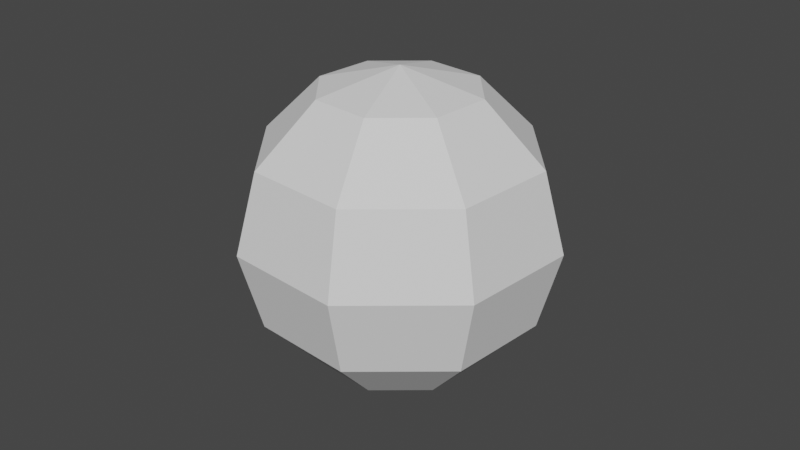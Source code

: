 # Source: grenade.blend  (saved by Blender 2.93.20; exported with 4.5.12 LTS)
import bpy
from mathutils import Matrix  # noqa: F401  (used for matrix-valued properties, if any)

bpy.ops.wm.read_factory_settings(use_empty=True)
scene = bpy.context.scene
scene.name = 'Scene'

# ---- collections
col_collection = bpy.data.collections.new('Collection'); scene.collection.children.link(col_collection)

# ---- world
world_world = bpy.data.worlds.new('World'); scene.world = world_world
world_world.use_nodes = True; world_world.node_tree.nodes.clear()
_N = world_world.node_tree.nodes; _L = world_world.node_tree.links
n0 = _N.new('ShaderNodeOutputWorld'); n0.name = 'World Output'; n0.location = (300, 300)
n1 = _N.new('ShaderNodeBackground'); n1.name = 'Background'; n1.location = (10, 300)
n1.inputs[0].default_value = (0.05088, 0.05088, 0.05088, 1.0)
_L.new(n1.outputs[0], n0.inputs[0])
n0.is_active_output = True
world_world.color = (0.05088, 0.05088, 0.05088)
world_world.use_sun_shadow = False
world_world.sun_shadow_jitter_overblur = 0.0

# ---- meshes
me_sphere = bpy.data.meshes.new('Sphere')
me_sphere.from_pydata([(0.0, 0.5, 0.866), (0.0, 0.866, 0.5), (0.0, 1.0, -4.371e-08), (0.0, 0.866, -0.5), (0.0, 0.5, -0.866), (0.3536, 0.3536, 0.866), (0.6124, 0.6124, 0.5), (0.7071, 0.7071, -4.371e-08), (0.6124, 0.6124, -0.5), (0.3536, 0.3536, -0.866), (0.0, -8.742e-08, -1.0), (0.5, -8.521e-08, 0.866), (0.866, -5.541e-08, 0.5), (1.0, -5.541e-08, -4.371e-08), (0.866, -8.521e-08, -0.5), (0.5, -1.001e-07, -0.866), (0.3536, -0.3536, 0.866), (0.6124, -0.6124, 0.5), (0.7071, -0.7071, -4.371e-08), (0.6124, -0.6124, -0.5), (0.3536, -0.3536, -0.866), (-2.759e-08, -0.5, 0.866), (3.201e-08, -0.866, 0.5), (2.213e-09, -1.0, -4.371e-08), (3.201e-08, -0.866, -0.5), (2.213e-09, -0.5, -0.866), (-1.328e-08, 0.5, 1.393), (-0.3536, -0.3536, 0.866), (-0.6124, -0.6124, 0.5), (-0.7071, -0.7071, -4.371e-08), (-0.6124, -0.6124, -0.5), (-0.3536, -0.3536, -0.866), (-0.5, -5.541e-08, 0.866), (-0.866, -5.541e-08, 0.5), (-1.0, -5.541e-08, -4.371e-08), (-0.866, -8.521e-08, -0.5), (-0.5, -8.521e-08, -0.866), (-0.3536, 0.3536, 0.866), (-0.6124, 0.6124, 0.5), (-0.7071, 0.7071, -4.371e-08), (-0.6124, 0.6124, -0.5), (-0.3536, 0.3536, -0.866), (0.05339, 0.7104, -1.136), (0.05339, 1.136, -0.7104), (0.7656, 0.8411, -0.7104), (0.4646, 0.5401, -1.136), (0.07055, 1.333, 0.04564), (0.07055, 1.178, 0.6271), (0.7827, 0.8825, 0.6271), (0.8929, 0.9927, 0.04564), (0.07055, 1.178, -0.6271), (0.07055, 1.333, -0.04564), (0.8929, 0.9927, -0.04564), (0.7827, 0.8825, -0.6271), (0.05339, 1.136, 0.7104), (0.05339, 0.7104, 1.136), (0.4646, 0.5401, 1.136), (0.7656, 0.8411, 0.7104), (0.8825, 0.7827, -0.6271), (0.9927, 0.8929, -0.04564), (1.333, 0.07055, -0.04564), (1.178, 0.07055, -0.6271), (0.8411, 0.7656, 0.7104), (0.5401, 0.4646, 1.136), (0.7104, 0.05339, 1.136), (1.136, 0.05339, 0.7104), (0.5401, 0.4646, -1.136), (0.8411, 0.7656, -0.7104), (1.136, 0.05339, -0.7104), (0.7104, 0.05339, -1.136), (0.9927, 0.8929, 0.04564), (0.8825, 0.7827, 0.6271), (1.178, 0.07055, 0.6271), (1.333, 0.07055, 0.04564), (1.178, -0.07055, -0.6271), (1.333, -0.07055, -0.04564), (0.9927, -0.8929, -0.04564), (0.8825, -0.7827, -0.6271), (1.136, -0.05339, 0.7104), (0.7104, -0.05339, 1.136), (0.5401, -0.4646, 1.136), (0.8411, -0.7656, 0.7104), (0.7104, -0.05339, -1.136), (1.136, -0.05339, -0.7104), (0.8411, -0.7656, -0.7104), (0.5401, -0.4646, -1.136), (1.333, -0.07055, 0.04564), (1.178, -0.07055, 0.6271), (0.8825, -0.7827, 0.6271), (0.9927, -0.8929, 0.04564), (0.7827, -0.8825, -0.6271), (0.8929, -0.9927, -0.04564), (0.07055, -1.333, -0.04564), (0.07055, -1.178, -0.6271), (0.7656, -0.8411, 0.7104), (0.4646, -0.5401, 1.136), (0.05339, -0.7104, 1.136), (0.05339, -1.136, 0.7104), (0.4646, -0.5401, -1.136), (0.7656, -0.8411, -0.7104), (0.05339, -1.136, -0.7104), (0.05339, -0.7104, -1.136), (0.8929, -0.9927, 0.04564), (0.7827, -0.8825, 0.6271), (0.07055, -1.178, 0.6271), (0.07055, -1.333, 0.04564), (-0.07055, -1.178, -0.6271), (-0.07055, -1.333, -0.04564), (-0.8929, -0.9927, -0.04564), (-0.7827, -0.8825, -0.6271), (-0.05339, -1.136, 0.7104), (-0.05339, -0.7104, 1.136), (-0.4646, -0.5401, 1.136), (-0.7656, -0.8411, 0.7104), (-0.05339, -0.7104, -1.136), (-0.05339, -1.136, -0.7104), (-0.7656, -0.8411, -0.7104), (-0.4646, -0.5401, -1.136), (-0.07055, -1.333, 0.04564), (-0.07055, -1.178, 0.6271), (-0.7827, -0.8825, 0.6271), (-0.8929, -0.9927, 0.04564), (-0.8825, -0.7827, -0.6271), (-0.9927, -0.8929, -0.04564), (-1.333, -0.07055, -0.04564), (-1.178, -0.07055, -0.6271), (-0.8411, -0.7656, 0.7104), (-0.5401, -0.4646, 1.136), (-0.7104, -0.05339, 1.136), (-1.136, -0.05339, 0.7104), (-0.5401, -0.4646, -1.136), (-0.8411, -0.7656, -0.7104), (-1.136, -0.05339, -0.7104), (-0.7104, -0.05339, -1.136), (-0.9927, -0.8929, 0.04564), (-0.8825, -0.7827, 0.6271), (-1.178, -0.07055, 0.6271), (-1.333, -0.07055, 0.04564), (-1.136, 0.05339, 0.7104), (-0.7104, 0.05339, 1.136), (-0.5401, 0.4646, 1.136), (-0.8411, 0.7656, 0.7104), (-0.7104, 0.05339, -1.136), (-1.136, 0.05339, -0.7104), (-0.8411, 0.7656, -0.7104), (-0.5401, 0.4646, -1.136), (-1.333, 0.07055, 0.04564), (-1.178, 0.07055, 0.6271), (-0.8825, 0.7827, 0.6271), (-0.9927, 0.8929, 0.04564), (-1.178, 0.07055, -0.6271), (-1.333, 0.07055, -0.04564), (-0.9927, 0.8929, -0.04564), (-0.8825, 0.7827, -0.6271), (-0.4646, 0.5401, -1.136), (-0.7656, 0.8411, -0.7104), (-0.05339, 1.136, -0.7104), (-0.05339, 0.7104, -1.136), (-0.8929, 0.9927, 0.04564), (-0.7827, 0.8825, 0.6271), (-0.07055, 1.178, 0.6271), (-0.07055, 1.333, 0.04564), (-0.7827, 0.8825, -0.6271), (-0.8929, 0.9927, -0.04564), (-0.07055, 1.333, -0.04564), (-0.07055, 1.178, -0.6271), (-0.7656, 0.8411, 0.7104), (-0.4646, 0.5401, 1.136), (-0.05339, 0.7104, 1.136), (-0.05339, 1.136, 0.7104), (0.3536, 0.3536, 1.92), (-2.656e-08, 0.5, 1.92), (0.5, -1.285e-07, 1.92), (0.3536, -0.3536, 1.92), (-5.415e-08, -0.5, 1.92), (-8.344e-08, -1.851e-07, 1.894), (-0.3536, -0.3536, 1.92), (-0.5, -9.872e-08, 1.92), (-0.3536, 0.3536, 1.92), (-0.3536, 0.3536, 1.393), (-0.5, -7.706e-08, 1.393), (-0.3536, -0.3536, 1.393), (-4.087e-08, -0.5, 1.393), (0.3536, 0.3536, 1.393), (0.3536, -0.3536, 1.393), (0.5, -1.069e-07, 1.393), (-1.183, -0.6973, 1.393), (-0.6625, -0.4772, 1.92), (-0.809, -0.1237, 1.92), (-1.33, -0.3438, 1.393), (-1.857, -0.6246, 0.2954), (-1.711, -0.9781, 0.2954), (-0.915, -0.1719, 1.393), (-0.7685, -0.5254, 1.393), (-1.442, -0.4527, 0.2954), (-1.296, -0.8063, 0.2954), (-1.159, -0.6093, -0.9144), (-1.258, -0.2558, -0.8061), (-1.439, -0.7812, -0.6076), (-1.537, -0.4276, -0.4993)], [], [(183, 26, 171, 170), (10, 4, 9), (181, 182, 174, 176), (10, 9, 15), (10, 15, 20), (179, 180, 177, 178), (10, 20, 25), (26, 179, 178, 171), (10, 25, 31), (195, 191, 198, 196), (182, 184, 173, 174), (10, 31, 36), (185, 183, 170, 172), (10, 36, 41), (184, 185, 172, 173), (10, 41, 4), (42, 43, 44, 45), (3, 43, 42, 4), (8, 44, 43, 3), (9, 45, 44, 8), (4, 42, 45, 9), (46, 47, 48, 49), (1, 47, 46, 2), (6, 48, 47, 1), (7, 49, 48, 6), (2, 46, 49, 7), (50, 51, 52, 53), (2, 51, 50, 3), (7, 52, 51, 2), (8, 53, 52, 7), (3, 50, 53, 8), (54, 55, 56, 57), (0, 55, 54, 1), (5, 56, 55, 0), (6, 57, 56, 5), (1, 54, 57, 6), (58, 59, 60, 61), (7, 59, 58, 8), (13, 60, 59, 7), (14, 61, 60, 13), (8, 58, 61, 14), (62, 63, 64, 65), (5, 63, 62, 6), (11, 64, 63, 5), (12, 65, 64, 11), (6, 62, 65, 12), (66, 67, 68, 69), (8, 67, 66, 9), (14, 68, 67, 8), (15, 69, 68, 14), (9, 66, 69, 15), (70, 71, 72, 73), (6, 71, 70, 7), (12, 72, 71, 6), (13, 73, 72, 12), (7, 70, 73, 13), (74, 75, 76, 77), (13, 75, 74, 14), (18, 76, 75, 13), (19, 77, 76, 18), (14, 74, 77, 19), (78, 79, 80, 81), (11, 79, 78, 12), (16, 80, 79, 11), (17, 81, 80, 16), (12, 78, 81, 17), (82, 83, 84, 85), (14, 83, 82, 15), (19, 84, 83, 14), (20, 85, 84, 19), (15, 82, 85, 20), (86, 87, 88, 89), (12, 87, 86, 13), (17, 88, 87, 12), (18, 89, 88, 17), (13, 86, 89, 18), (90, 91, 92, 93), (18, 91, 90, 19), (23, 92, 91, 18), (24, 93, 92, 23), (19, 90, 93, 24), (94, 95, 96, 97), (16, 95, 94, 17), (21, 96, 95, 16), (22, 97, 96, 21), (17, 94, 97, 22), (98, 99, 100, 101), (19, 99, 98, 20), (24, 100, 99, 19), (25, 101, 100, 24), (20, 98, 101, 25), (102, 103, 104, 105), (17, 103, 102, 18), (22, 104, 103, 17), (23, 105, 104, 22), (18, 102, 105, 23), (106, 107, 108, 109), (23, 107, 106, 24), (29, 108, 107, 23), (30, 109, 108, 29), (24, 106, 109, 30), (110, 111, 112, 113), (21, 111, 110, 22), (27, 112, 111, 21), (28, 113, 112, 27), (22, 110, 113, 28), (114, 115, 116, 117), (24, 115, 114, 25), (30, 116, 115, 24), (31, 117, 116, 30), (25, 114, 117, 31), (118, 119, 120, 121), (22, 119, 118, 23), (28, 120, 119, 22), (29, 121, 120, 28), (23, 118, 121, 29), (122, 123, 124, 125), (29, 123, 122, 30), (34, 124, 123, 29), (35, 125, 124, 34), (30, 122, 125, 35), (126, 127, 128, 129), (27, 127, 126, 28), (32, 128, 127, 27), (33, 129, 128, 32), (28, 126, 129, 33), (130, 131, 132, 133), (30, 131, 130, 31), (35, 132, 131, 30), (36, 133, 132, 35), (31, 130, 133, 36), (134, 135, 136, 137), (28, 135, 134, 29), (33, 136, 135, 28), (34, 137, 136, 33), (29, 134, 137, 34), (138, 139, 140, 141), (32, 139, 138, 33), (37, 140, 139, 32), (38, 141, 140, 37), (33, 138, 141, 38), (142, 143, 144, 145), (35, 143, 142, 36), (40, 144, 143, 35), (41, 145, 144, 40), (36, 142, 145, 41), (146, 147, 148, 149), (33, 147, 146, 34), (38, 148, 147, 33), (39, 149, 148, 38), (34, 146, 149, 39), (150, 151, 152, 153), (34, 151, 150, 35), (39, 152, 151, 34), (40, 153, 152, 39), (35, 150, 153, 40), (154, 155, 156, 157), (40, 155, 154, 41), (3, 156, 155, 40), (4, 157, 156, 3), (41, 154, 157, 4), (158, 159, 160, 161), (38, 159, 158, 39), (1, 160, 159, 38), (2, 161, 160, 1), (39, 158, 161, 2), (162, 163, 164, 165), (39, 163, 162, 40), (2, 164, 163, 39), (3, 165, 164, 2), (40, 162, 165, 3), (166, 167, 168, 169), (37, 167, 166, 38), (0, 168, 167, 37), (1, 169, 168, 0), (38, 166, 169, 1), (171, 175, 170), (170, 175, 172), (172, 175, 173), (173, 175, 174), (174, 175, 176), (176, 175, 177), (177, 175, 178), (178, 175, 171), (16, 11, 185, 184), (11, 5, 183, 185), (21, 16, 184, 182), (32, 27, 181, 180), (0, 37, 179, 26), (37, 32, 180, 179), (27, 21, 182, 181), (5, 0, 26, 183), (189, 186, 187, 188), (188, 192, 189), (193, 186, 191, 195), (193, 187, 186), (181, 176, 187, 193), (180, 181, 193, 192), (177, 180, 192, 188), (176, 177, 188, 187), (186, 189, 190, 191), (189, 192, 194, 190), (192, 193, 195, 194), (197, 196, 198, 199), (191, 190, 199, 198), (194, 195, 196, 197), (190, 194, 197, 199)])
_uv = me_sphere.uv_layers.new(name='UVMap')
_uv.uv.foreach_set('vector', [0.1197, 0.5274, 0.1473, 0.5281, 0.1379, 0.5581, 0.124, 0.5546, 0.3918, 0.1313, 0.3131, 0.02616, 0.4105, 0.001315, 0.05706, 0.6121, 0.0661, 0.5793, 0.09801, 0.5853, 0.1096, 0.6196, 0.3918, 0.1313, 0.4105, 0.001315, 0.4969, 0.05261, 0.3918, 0.1313, 0.4969, 0.05261, 0.5218, 0.15, 0.1779, 0.5412, 0.2133, 0.5703, 0.1569, 0.6084, 0.1508, 0.5718, 0.3918, 0.1313, 0.5218, 0.15, 0.4705, 0.2364, 0.1473, 0.5281, 0.1779, 0.5412, 0.1508, 0.5718, 0.1379, 0.5581, 0.3918, 0.1313, 0.4705, 0.2364, 0.3731, 0.2613, 0.1097, 0.8395, 0.1543, 0.8364, 0.1666, 0.9295, 0.1472, 0.9781, 0.0661, 0.5793, 0.07828, 0.5545, 0.102, 0.5683, 0.09801, 0.5853, 0.3918, 0.1313, 0.3731, 0.2613, 0.2867, 0.21, 0.09623, 0.5369, 0.1197, 0.5274, 0.124, 0.5546, 0.1114, 0.5583, 0.3918, 0.1313, 0.2867, 0.21, 0.2618, 0.1126, 0.07828, 0.5545, 0.09623, 0.5369, 0.1114, 0.5583, 0.102, 0.5683, 0.3918, 0.1313, 0.2618, 0.1126, 0.3131, 0.02616, 0.5861, 0.7554, 0.6104, 0.7518, 0.6156, 0.7806, 0.5877, 0.7775, 0.6521, 0.711, 0.6104, 0.7518, 0.5861, 0.7554, 0.539, 0.6977, 0.6441, 0.833, 0.6156, 0.7806, 0.6104, 0.7518, 0.6521, 0.711, 0.528, 0.8064, 0.5877, 0.7775, 0.6156, 0.7806, 0.6441, 0.833, 0.539, 0.6977, 0.5861, 0.7554, 0.5877, 0.7775, 0.528, 0.8064, 0.777, 0.7778, 0.8091, 0.7768, 0.818, 0.8148, 0.7862, 0.8191, 0.8436, 0.7437, 0.8091, 0.7768, 0.777, 0.7778, 0.747, 0.7298, 0.8546, 0.8634, 0.818, 0.8148, 0.8091, 0.7768, 0.8436, 0.7437, 0.7499, 0.8554, 0.7862, 0.8191, 0.818, 0.8148, 0.8546, 0.8634, 0.747, 0.7298, 0.777, 0.7778, 0.7862, 0.8191, 0.7499, 0.8554, 0.6823, 0.7608, 0.7131, 0.7597, 0.7206, 0.8012, 0.6868, 0.8, 0.747, 0.7298, 0.7131, 0.7597, 0.6823, 0.7608, 0.6521, 0.711, 0.7499, 0.8554, 0.7206, 0.8012, 0.7131, 0.7597, 0.747, 0.7298, 0.6441, 0.833, 0.6868, 0.8, 0.7206, 0.8012, 0.7499, 0.8554, 0.6521, 0.711, 0.6823, 0.7608, 0.6868, 0.8, 0.6441, 0.833, 0.8796, 0.7851, 0.907, 0.782, 0.9132, 0.8034, 0.8899, 0.8121, 0.9596, 0.7408, 0.907, 0.782, 0.8796, 0.7851, 0.8436, 0.7437, 0.9718, 0.85, 0.9132, 0.8034, 0.907, 0.782, 0.9596, 0.7408, 0.8546, 0.8634, 0.8899, 0.8121, 0.9132, 0.8034, 0.9718, 0.85, 0.8436, 0.7437, 0.8796, 0.7851, 0.8899, 0.8121, 0.8546, 0.8634, 0.6836, 0.8909, 0.7149, 0.8892, 0.7243, 0.9341, 0.6862, 0.9326, 0.7499, 0.8554, 0.7149, 0.8892, 0.6836, 0.8909, 0.6441, 0.833, 0.7587, 0.9999, 0.7243, 0.9341, 0.7149, 0.8892, 0.7499, 0.8554, 0.6242, 0.9781, 0.6862, 0.9326, 0.7243, 0.9341, 0.7587, 0.9999, 0.6441, 0.833, 0.6836, 0.8909, 0.6862, 0.9326, 0.6242, 0.9781, 0.904, 0.9032, 0.9282, 0.8972, 0.9368, 0.9158, 0.916, 0.9279, 0.9718, 0.85, 0.9282, 0.8972, 0.904, 0.9032, 0.8546, 0.8634, 0.9966, 0.9474, 0.9368, 0.9158, 0.9282, 0.8972, 0.9718, 0.85, 0.8818, 0.9892, 0.916, 0.9279, 0.9368, 0.9158, 0.9966, 0.9474, 0.8546, 0.8634, 0.904, 0.9032, 0.916, 0.9279, 0.8818, 0.9892, 0.5716, 0.8722, 0.5974, 0.8712, 0.6003, 0.904, 0.5707, 0.8956, 0.6441, 0.833, 0.5974, 0.8712, 0.5716, 0.8722, 0.528, 0.8064, 0.6242, 0.9781, 0.6003, 0.904, 0.5974, 0.8712, 0.6441, 0.833, 0.497, 0.9224, 0.5707, 0.8956, 0.6003, 0.904, 0.6242, 0.9781, 0.528, 0.8064, 0.5716, 0.8722, 0.5707, 0.8956, 0.497, 0.9224, 0.7933, 0.9057, 0.8239, 0.9015, 0.8373, 0.9392, 0.8039, 0.9468, 0.8546, 0.8634, 0.8239, 0.9015, 0.7933, 0.9057, 0.7499, 0.8554, 0.8818, 0.9892, 0.8373, 0.9392, 0.8239, 0.9015, 0.8546, 0.8634, 0.7587, 0.9999, 0.8039, 0.9468, 0.8373, 0.9392, 0.8818, 0.9892, 0.7499, 0.8554, 0.7933, 0.9057, 0.8039, 0.9468, 0.7587, 0.9999, 0.6563, 0.06084, 0.6897, 0.05318, 0.7003, 0.0943, 0.6697, 0.09849, 0.735, 8.572e-05, 0.6897, 0.05318, 0.6563, 0.06084, 0.6118, 0.01076, 0.7437, 0.1446, 0.7003, 0.0943, 0.6897, 0.05318, 0.735, 8.572e-05, 0.639, 0.1366, 0.6697, 0.09849, 0.7003, 0.0943, 0.7437, 0.1446, 0.6118, 0.01076, 0.6563, 0.06084, 0.6697, 0.09849, 0.639, 0.1366, 0.8933, 0.096, 0.9229, 0.1044, 0.9221, 0.1279, 0.8963, 0.1288, 0.9966, 0.07766, 0.9229, 0.1044, 0.8933, 0.096, 0.8694, 0.02195, 0.9656, 0.1936, 0.9221, 0.1279, 0.9229, 0.1044, 0.9966, 0.07766, 0.8495, 0.167, 0.8963, 0.1288, 0.9221, 0.1279, 0.9656, 0.1936, 0.8694, 0.02195, 0.8933, 0.096, 0.8963, 0.1288, 0.8495, 0.167, 0.5568, 0.08417, 0.5776, 0.07216, 0.5896, 0.09678, 0.5654, 0.1028, 0.6118, 0.01076, 0.5776, 0.07216, 0.5568, 0.08417, 0.4969, 0.05261, 0.639, 0.1366, 0.5896, 0.09678, 0.5776, 0.07216, 0.6118, 0.01076, 0.5218, 0.15, 0.5654, 0.1028, 0.5896, 0.09678, 0.639, 0.1366, 0.4969, 0.05261, 0.5568, 0.08417, 0.5654, 0.1028, 0.5218, 0.15, 0.7693, 0.06587, 0.8074, 0.06743, 0.8101, 0.1091, 0.7788, 0.1108, 0.8694, 0.02195, 0.8074, 0.06743, 0.7693, 0.06587, 0.735, 8.572e-05, 0.8495, 0.167, 0.8101, 0.1091, 0.8074, 0.06743, 0.8694, 0.02195, 0.7437, 0.1446, 0.7788, 0.1108, 0.8101, 0.1091, 0.8495, 0.167, 0.735, 8.572e-05, 0.7693, 0.06587, 0.7788, 0.1108, 0.7437, 0.1446, 0.6756, 0.1853, 0.7074, 0.1809, 0.7166, 0.2222, 0.6845, 0.2232, 0.7437, 0.1446, 0.7074, 0.1809, 0.6756, 0.1853, 0.639, 0.1366, 0.7466, 0.2703, 0.7166, 0.2222, 0.7074, 0.1809, 0.7437, 0.1446, 0.65, 0.2563, 0.6845, 0.2232, 0.7166, 0.2222, 0.7466, 0.2703, 0.639, 0.1366, 0.6756, 0.1853, 0.6845, 0.2232, 0.65, 0.2563, 0.8781, 0.2195, 0.9059, 0.2225, 0.9075, 0.2447, 0.8833, 0.2483, 0.9656, 0.1936, 0.9059, 0.2225, 0.8781, 0.2195, 0.8495, 0.167, 0.9547, 0.3024, 0.9075, 0.2447, 0.9059, 0.2225, 0.9656, 0.1936, 0.8416, 0.2891, 0.8833, 0.2483, 0.9075, 0.2447, 0.9547, 0.3024, 0.8495, 0.167, 0.8781, 0.2195, 0.8833, 0.2483, 0.8416, 0.2891, 0.5804, 0.1966, 0.6036, 0.188, 0.614, 0.215, 0.5866, 0.218, 0.639, 0.1366, 0.6036, 0.188, 0.5804, 0.1966, 0.5218, 0.15, 0.65, 0.2563, 0.614, 0.215, 0.6036, 0.188, 0.639, 0.1366, 0.534, 0.2592, 0.5866, 0.218, 0.614, 0.215, 0.65, 0.2563, 0.5218, 0.15, 0.5804, 0.1966, 0.5866, 0.218, 0.534, 0.2592, 0.773, 0.1988, 0.8068, 0.2, 0.8114, 0.2392, 0.7805, 0.2404, 0.8495, 0.167, 0.8068, 0.2, 0.773, 0.1988, 0.7437, 0.1446, 0.8416, 0.2891, 0.8114, 0.2392, 0.8068, 0.2, 0.8495, 0.167, 0.7466, 0.2703, 0.7805, 0.2404, 0.8114, 0.2392, 0.8416, 0.2891, 0.7437, 0.1446, 0.773, 0.1988, 0.7805, 0.2404, 0.7466, 0.2703, 0.6825, 0.3044, 0.7124, 0.3018, 0.7198, 0.3408, 0.6892, 0.3408, 0.7466, 0.2703, 0.7124, 0.3018, 0.6825, 0.3044, 0.65, 0.2563, 0.7467, 0.3866, 0.7198, 0.3408, 0.7124, 0.3018, 0.7466, 0.2703, 0.6542, 0.3716, 0.6892, 0.3408, 0.7198, 0.3408, 0.7467, 0.3866, 0.65, 0.2563, 0.6825, 0.3044, 0.6892, 0.3408, 0.6542, 0.3716, 0.8709, 0.3341, 0.8977, 0.335, 0.9006, 0.3564, 0.8774, 0.3612, 0.9547, 0.3024, 0.8977, 0.335, 0.8709, 0.3341, 0.8416, 0.2891, 0.9511, 0.411, 0.9006, 0.3564, 0.8977, 0.335, 0.9547, 0.3024, 0.8387, 0.4035, 0.8774, 0.3612, 0.9006, 0.3564, 0.9511, 0.411, 0.8416, 0.2891, 0.8709, 0.3341, 0.8774, 0.3612, 0.8387, 0.4035, 0.59, 0.3103, 0.6132, 0.3034, 0.6217, 0.3301, 0.5948, 0.3317, 0.65, 0.2563, 0.6132, 0.3034, 0.59, 0.3103, 0.534, 0.2592, 0.6542, 0.3716, 0.6217, 0.3301, 0.6132, 0.3034, 0.65, 0.2563, 0.54, 0.3697, 0.5948, 0.3317, 0.6217, 0.3301, 0.6542, 0.3716, 0.534, 0.2592, 0.59, 0.3103, 0.5948, 0.3317, 0.54, 0.3697, 0.7731, 0.3186, 0.804, 0.3195, 0.8091, 0.356, 0.7798, 0.3574, 0.8416, 0.2891, 0.804, 0.3195, 0.7731, 0.3186, 0.7466, 0.2703, 0.8387, 0.4035, 0.8091, 0.356, 0.804, 0.3195, 0.8416, 0.2891, 0.7467, 0.3866, 0.7798, 0.3574, 0.8091, 0.356, 0.8387, 0.4035, 0.7466, 0.2703, 0.7731, 0.3186, 0.7798, 0.3574, 0.7467, 0.3866, 0.6848, 0.4185, 0.7138, 0.4165, 0.7207, 0.4545, 0.6907, 0.4542, 0.7467, 0.3866, 0.7138, 0.4165, 0.6848, 0.4185, 0.6542, 0.3716, 0.7468, 0.5, 0.7207, 0.4545, 0.7138, 0.4165, 0.7467, 0.3866, 0.6555, 0.4842, 0.6907, 0.4542, 0.7207, 0.4545, 0.7468, 0.5, 0.6542, 0.3716, 0.6848, 0.4185, 0.6907, 0.4542, 0.6555, 0.4842, 0.8686, 0.4459, 0.8951, 0.4457, 0.8987, 0.4669, 0.8757, 0.4724, 0.9511, 0.411, 0.8951, 0.4457, 0.8686, 0.4459, 0.8387, 0.4035, 0.9511, 0.5202, 0.8987, 0.4669, 0.8951, 0.4457, 0.9511, 0.411, 0.8382, 0.5159, 0.8757, 0.4724, 0.8987, 0.4669, 0.9511, 0.5202, 0.8387, 0.4035, 0.8686, 0.4459, 0.8757, 0.4724, 0.8382, 0.5159, 0.594, 0.4224, 0.6171, 0.4163, 0.6247, 0.4428, 0.5981, 0.4436, 0.6542, 0.3716, 0.6171, 0.4163, 0.594, 0.4224, 0.54, 0.3697, 0.6555, 0.4842, 0.6247, 0.4428, 0.6171, 0.4163, 0.6542, 0.3716, 0.5425, 0.4799, 0.5981, 0.4436, 0.6247, 0.4428, 0.6555, 0.4842, 0.54, 0.3697, 0.594, 0.4224, 0.5981, 0.4436, 0.5425, 0.4799, 0.7727, 0.4329, 0.8028, 0.4334, 0.8083, 0.4691, 0.7795, 0.4708, 0.8387, 0.4035, 0.8028, 0.4334, 0.7727, 0.4329, 0.7467, 0.3866, 0.8382, 0.5159, 0.8083, 0.4691, 0.8028, 0.4334, 0.8387, 0.4035, 0.7468, 0.5, 0.7795, 0.4708, 0.8083, 0.4691, 0.8382, 0.5159, 0.7467, 0.3866, 0.7727, 0.4329, 0.7795, 0.4708, 0.7468, 0.5, 0.8689, 0.5573, 0.8955, 0.5564, 0.8996, 0.5777, 0.8766, 0.5837, 0.9511, 0.5202, 0.8955, 0.5564, 0.8689, 0.5573, 0.8382, 0.5159, 0.9536, 0.6303, 0.8996, 0.5777, 0.8955, 0.5564, 0.9511, 0.5202, 0.8394, 0.6285, 0.8766, 0.5837, 0.8996, 0.5777, 0.9536, 0.6303, 0.8382, 0.5159, 0.8689, 0.5573, 0.8766, 0.5837, 0.8394, 0.6285, 0.5949, 0.5332, 0.6179, 0.5277, 0.625, 0.5542, 0.5985, 0.5544, 0.6555, 0.4842, 0.6179, 0.5277, 0.5949, 0.5332, 0.5425, 0.4799, 0.655, 0.5966, 0.625, 0.5542, 0.6179, 0.5277, 0.6555, 0.4842, 0.5426, 0.5891, 0.5985, 0.5544, 0.625, 0.5542, 0.655, 0.5966, 0.5425, 0.4799, 0.5949, 0.5332, 0.5985, 0.5544, 0.5426, 0.5891, 0.7729, 0.5456, 0.8029, 0.5459, 0.8088, 0.5816, 0.7799, 0.5836, 0.8382, 0.5159, 0.8029, 0.5459, 0.7729, 0.5456, 0.7468, 0.5, 0.8394, 0.6285, 0.8088, 0.5816, 0.8029, 0.5459, 0.8382, 0.5159, 0.7469, 0.6134, 0.7799, 0.5836, 0.8088, 0.5816, 0.8394, 0.6285, 0.7468, 0.5, 0.7729, 0.5456, 0.7799, 0.5836, 0.7469, 0.6134, 0.6853, 0.531, 0.7142, 0.5293, 0.721, 0.5672, 0.6909, 0.5667, 0.7468, 0.5, 0.7142, 0.5293, 0.6853, 0.531, 0.6555, 0.4842, 0.7469, 0.6134, 0.721, 0.5672, 0.7142, 0.5293, 0.7468, 0.5, 0.655, 0.5966, 0.6909, 0.5667, 0.721, 0.5672, 0.7469, 0.6134, 0.6555, 0.4842, 0.6853, 0.531, 0.6909, 0.5667, 0.655, 0.5966, 0.593, 0.6437, 0.6163, 0.6389, 0.6227, 0.6659, 0.5959, 0.6651, 0.655, 0.5966, 0.6163, 0.6389, 0.593, 0.6437, 0.5426, 0.5891, 0.6521, 0.711, 0.6227, 0.6659, 0.6163, 0.6389, 0.655, 0.5966, 0.539, 0.6977, 0.5959, 0.6651, 0.6227, 0.6659, 0.6521, 0.711, 0.5426, 0.5891, 0.593, 0.6437, 0.5959, 0.6651, 0.539, 0.6977, 0.7738, 0.6593, 0.8044, 0.6592, 0.8111, 0.6957, 0.7812, 0.6982, 0.8394, 0.6285, 0.8044, 0.6592, 0.7738, 0.6593, 0.7469, 0.6134, 0.8436, 0.7437, 0.8111, 0.6957, 0.8044, 0.6592, 0.8394, 0.6285, 0.747, 0.7298, 0.7812, 0.6982, 0.8111, 0.6957, 0.8436, 0.7437, 0.7469, 0.6134, 0.7738, 0.6593, 0.7812, 0.6982, 0.747, 0.7298, 0.6846, 0.6441, 0.7138, 0.6426, 0.7206, 0.6815, 0.6897, 0.6806, 0.7469, 0.6134, 0.7138, 0.6426, 0.6846, 0.6441, 0.655, 0.5966, 0.747, 0.7298, 0.7206, 0.6815, 0.7138, 0.6426, 0.7469, 0.6134, 0.6521, 0.711, 0.6897, 0.6806, 0.7206, 0.6815, 0.747, 0.7298, 0.655, 0.5966, 0.6846, 0.6441, 0.6897, 0.6806, 0.6521, 0.711, 0.8719, 0.6699, 0.8989, 0.6684, 0.9036, 0.6897, 0.8804, 0.6967, 0.9536, 0.6303, 0.8989, 0.6684, 0.8719, 0.6699, 0.8394, 0.6285, 0.9596, 0.7408, 0.9036, 0.6897, 0.8989, 0.6684, 0.9536, 0.6303, 0.8436, 0.7437, 0.8804, 0.6967, 0.9036, 0.6897, 0.9596, 0.7408, 0.8394, 0.6285, 0.8719, 0.6699, 0.8804, 0.6967, 0.8436, 0.7437, 0.1379, 0.5581, 0.1235, 0.5771, 0.124, 0.5546, 0.124, 0.5546, 0.1235, 0.5771, 0.1114, 0.5583, 0.1114, 0.5583, 0.1235, 0.5771, 0.102, 0.5683, 0.102, 0.5683, 0.1235, 0.5771, 0.09801, 0.5853, 0.09801, 0.5853, 0.1235, 0.5771, 0.1096, 0.6196, 0.1096, 0.6196, 0.1235, 0.5771, 0.1569, 0.6084, 0.1569, 0.6084, 0.1235, 0.5771, 0.1508, 0.5718, 0.1508, 0.5718, 0.1235, 0.5771, 0.1379, 0.5581, 0.04364, 0.5274, 0.07062, 0.4993, 0.09623, 0.5369, 0.07828, 0.5545, 0.07062, 0.4993, 0.1078, 0.4801, 0.1197, 0.5274, 0.09623, 0.5369, 0.02547, 0.5594, 0.04364, 0.5274, 0.07828, 0.5545, 0.0661, 0.5793, 0.4609, 0.9545, 0.42, 0.9563, 0.4175, 0.8999, 0.4584, 0.8981, 0.1529, 0.4746, 0.2009, 0.4847, 0.1779, 0.5412, 0.1473, 0.5281, 0.2009, 0.4847, 0.248, 0.5072, 0.2133, 0.5703, 0.1779, 0.5412, 0.01131, 0.5926, 0.02547, 0.5594, 0.0661, 0.5793, 0.05706, 0.6121, 0.1078, 0.4801, 0.1529, 0.4746, 0.1473, 0.5281, 0.1197, 0.5274, 0.1729, 0.7189, 0.134, 0.7267, 0.1233, 0.6523, 0.1588, 0.646, 0.1588, 0.646, 0.205, 0.6805, 0.1729, 0.7189, 0.09204, 0.7005, 0.134, 0.7267, 0.1543, 0.8364, 0.1097, 0.8395, 0.09204, 0.7005, 0.1233, 0.6523, 0.134, 0.7267, 0.056, 0.6556, 0.1096, 0.6196, 0.1233, 0.6523, 0.09204, 0.7005, 0.4584, 0.8981, 0.4175, 0.8999, 0.4153, 0.8519, 0.4563, 0.8501, 0.1569, 0.6084, 0.2242, 0.6226, 0.205, 0.6805, 0.1588, 0.646, 0.1096, 0.6196, 0.1569, 0.6084, 0.1588, 0.646, 0.1233, 0.6523, 0.134, 0.7267, 0.1729, 0.7189, 0.1861, 0.8289, 0.1543, 0.8364, 0.1729, 0.7189, 0.205, 0.6805, 0.2298, 0.8182, 0.1861, 0.8289, 0.4563, 0.8501, 0.4153, 0.8519, 0.4032, 0.7186, 0.4441, 0.7168, 0.4507, 0.5955, 0.4106, 0.5867, 0.4209, 0.5397, 0.4609, 0.5485, 0.1543, 0.8364, 0.1861, 0.8289, 0.2119, 0.9137, 0.1666, 0.9295, 0.4441, 0.7168, 0.4032, 0.7186, 0.4106, 0.5867, 0.4507, 0.5955, 0.1861, 0.8289, 0.2298, 0.8182, 0.248, 0.9545, 0.2119, 0.9137])
me_sphere.use_remesh_fix_poles = True
me_sphere.use_remesh_preserve_attributes = False
me_sphere.update()
me_sphere_001 = bpy.data.meshes.new('Sphere.001')
me_sphere_001.from_pydata([(0.0, 0.5, 0.866), (0.0, 0.866, 0.5), (0.0, 1.0, -4.371e-08), (0.0, 0.866, -0.5), (0.0, 0.5, -0.866), (0.3536, 0.3536, 0.866), (0.6124, 0.6124, 0.5), (0.7071, 0.7071, -4.371e-08), (0.6124, 0.6124, -0.5), (0.3536, 0.3536, -0.866), (0.0, -8.742e-08, -1.0), (0.5, -8.521e-08, 0.866), (0.866, -5.541e-08, 0.5), (1.0, -5.541e-08, -4.371e-08), (0.866, -8.521e-08, -0.5), (0.5, -1.001e-07, -0.866), (0.3536, -0.3536, 0.866), (0.6124, -0.6124, 0.5), (0.7071, -0.7071, -4.371e-08), (0.6124, -0.6124, -0.5), (0.3536, -0.3536, -0.866), (-2.759e-08, -0.5, 0.866), (3.201e-08, -0.866, 0.5), (2.213e-09, -1.0, -4.371e-08), (3.201e-08, -0.866, -0.5), (2.213e-09, -0.5, -0.866), (-6.182e-08, -1.492e-07, 1.0), (-0.3536, -0.3536, 0.866), (-0.6124, -0.6124, 0.5), (-0.7071, -0.7071, -4.371e-08), (-0.6124, -0.6124, -0.5), (-0.3536, -0.3536, -0.866), (-0.5, -5.541e-08, 0.866), (-0.866, -5.541e-08, 0.5), (-1.0, -5.541e-08, -4.371e-08), (-0.866, -8.521e-08, -0.5), (-0.5, -8.521e-08, -0.866), (-0.3536, 0.3536, 0.866), (-0.6124, 0.6124, 0.5), (-0.7071, 0.7071, -4.371e-08), (-0.6124, 0.6124, -0.5), (-0.3536, 0.3536, -0.866)], [], [(2, 1, 6, 7), (0, 26, 5), (10, 4, 9), (3, 2, 7, 8), (1, 0, 5, 6), (4, 3, 8, 9), (10, 9, 15), (8, 7, 13, 14), (6, 5, 11, 12), (9, 8, 14, 15), (7, 6, 12, 13), (5, 26, 11), (10, 15, 20), (14, 13, 18, 19), (12, 11, 16, 17), (15, 14, 19, 20), (13, 12, 17, 18), (11, 26, 16), (19, 18, 23, 24), (17, 16, 21, 22), (20, 19, 24, 25), (18, 17, 22, 23), (16, 26, 21), (10, 20, 25), (22, 21, 27, 28), (25, 24, 30, 31), (23, 22, 28, 29), (21, 26, 27), (10, 25, 31), (24, 23, 29, 30), (31, 30, 35, 36), (29, 28, 33, 34), (27, 26, 32), (10, 31, 36), (30, 29, 34, 35), (28, 27, 32, 33), (36, 35, 40, 41), (34, 33, 38, 39), (32, 26, 37), (10, 36, 41), (35, 34, 39, 40), (33, 32, 37, 38), (41, 40, 3, 4), (39, 38, 1, 2), (37, 26, 0), (10, 41, 4), (40, 39, 2, 3), (38, 37, 0, 1)])
_uv = me_sphere_001.uv_layers.new(name='UVMap')
_uv.uv.foreach_set('vector', [0.75, 0.5, 0.75, 0.6667, 0.625, 0.6667, 0.625, 0.5, 0.75, 0.8333, 0.6875, 1.0, 0.625, 0.8333, 0.6875, 0.0, 0.75, 0.1667, 0.625, 0.1667, 0.75, 0.3333, 0.75, 0.5, 0.625, 0.5, 0.625, 0.3333, 0.75, 0.6667, 0.75, 0.8333, 0.625, 0.8333, 0.625, 0.6667, 0.75, 0.1667, 0.75, 0.3333, 0.625, 0.3333, 0.625, 0.1667, 0.5625, 0.0, 0.625, 0.1667, 0.5, 0.1667, 0.625, 0.3333, 0.625, 0.5, 0.5, 0.5, 0.5, 0.3333, 0.625, 0.6667, 0.625, 0.8333, 0.5, 0.8333, 0.5, 0.6667, 0.625, 0.1667, 0.625, 0.3333, 0.5, 0.3333, 0.5, 0.1667, 0.625, 0.5, 0.625, 0.6667, 0.5, 0.6667, 0.5, 0.5, 0.625, 0.8333, 0.5625, 1.0, 0.5, 0.8333, 0.4375, 0.0, 0.5, 0.1667, 0.375, 0.1667, 0.5, 0.3333, 0.5, 0.5, 0.375, 0.5, 0.375, 0.3333, 0.5, 0.6667, 0.5, 0.8333, 0.375, 0.8333, 0.375, 0.6667, 0.5, 0.1667, 0.5, 0.3333, 0.375, 0.3333, 0.375, 0.1667, 0.5, 0.5, 0.5, 0.6667, 0.375, 0.6667, 0.375, 0.5, 0.5, 0.8333, 0.4375, 1.0, 0.375, 0.8333, 0.375, 0.3333, 0.375, 0.5, 0.25, 0.5, 0.25, 0.3333, 0.375, 0.6667, 0.375, 0.8333, 0.25, 0.8333, 0.25, 0.6667, 0.375, 0.1667, 0.375, 0.3333, 0.25, 0.3333, 0.25, 0.1667, 0.375, 0.5, 0.375, 0.6667, 0.25, 0.6667, 0.25, 0.5, 0.375, 0.8333, 0.3125, 1.0, 0.25, 0.8333, 0.3125, 0.0, 0.375, 0.1667, 0.25, 0.1667, 0.25, 0.6667, 0.25, 0.8333, 0.125, 0.8333, 0.125, 0.6667, 0.25, 0.1667, 0.25, 0.3333, 0.125, 0.3333, 0.125, 0.1667, 0.25, 0.5, 0.25, 0.6667, 0.125, 0.6667, 0.125, 0.5, 0.25, 0.8333, 0.1875, 1.0, 0.125, 0.8333, 0.1875, 0.0, 0.25, 0.1667, 0.125, 0.1667, 0.25, 0.3333, 0.25, 0.5, 0.125, 0.5, 0.125, 0.3333, 0.125, 0.1667, 0.125, 0.3333, 0.0, 0.3333, 0.0, 0.1667, 0.125, 0.5, 0.125, 0.6667, 0.0, 0.6667, 0.0, 0.5, 0.125, 0.8333, 0.0625, 1.0, 0.0, 0.8333, 0.0625, 0.0, 0.125, 0.1667, 0.0, 0.1667, 0.125, 0.3333, 0.125, 0.5, 0.0, 0.5, 0.0, 0.3333, 0.125, 0.6667, 0.125, 0.8333, 0.0, 0.8333, 0.0, 0.6667, 1.0, 0.1667, 1.0, 0.3333, 0.875, 0.3333, 0.875, 0.1667, 1.0, 0.5, 1.0, 0.6667, 0.875, 0.6667, 0.875, 0.5, 1.0, 0.8333, 0.9375, 1.0, 0.875, 0.8333, 0.9375, 0.0, 1.0, 0.1667, 0.875, 0.1667, 1.0, 0.3333, 1.0, 0.5, 0.875, 0.5, 0.875, 0.3333, 1.0, 0.6667, 1.0, 0.8333, 0.875, 0.8333, 0.875, 0.6667, 0.875, 0.1667, 0.875, 0.3333, 0.75, 0.3333, 0.75, 0.1667, 0.875, 0.5, 0.875, 0.6667, 0.75, 0.6667, 0.75, 0.5, 0.875, 0.8333, 0.8125, 1.0, 0.75, 0.8333, 0.8125, 0.0, 0.875, 0.1667, 0.75, 0.1667, 0.875, 0.3333, 0.875, 0.5, 0.75, 0.5, 0.75, 0.3333, 0.875, 0.6667, 0.875, 0.8333, 0.75, 0.8333, 0.75, 0.6667])
me_sphere_001.use_remesh_fix_poles = True
me_sphere_001.use_remesh_preserve_attributes = False
me_sphere_001.update()

# ---- objects
ob_grenade = bpy.data.objects.new('grenade', me_sphere)
ob_explosioncloud = bpy.data.objects.new('explosionCloud', me_sphere_001)

# ---- transforms, parenting, visibility, modifiers, constraints
ob_grenade.location = (0.0, 0.0, 0.0)
ob_grenade.hide_viewport = True
ob_grenade.hide_render = True
ob_explosioncloud.location = (0.0, 0.0, 0.0)
ob_explosioncloud.rotation_euler = (0.0, 0.0, 6.591)
ob_explosioncloud.scale = (6.398, 6.398, 6.398)

# ---- collection membership
col_collection.objects.link(ob_grenade)
col_collection.objects.link(ob_explosioncloud)

# ---- scene / render settings (as saved in the file)
scene.frame_start = 1; scene.frame_end = 60; scene.frame_set(39)
scene.render.engine = 'BLENDER_EEVEE_NEXT'
scene.cycles.use_denoising = False
scene.cycles.samples = 128
scene.cycles.sampling_pattern = 'TABULATED_SOBOL'
scene.cycles.use_adaptive_sampling = False
scene.cycles.use_light_tree = False
scene.view_settings.view_transform = 'Filmic'
bpy.context.view_layer.update()

# ---- added for rendering (the .blend has no active camera and no usable light): camera, sun
cam_auto = bpy.data.cameras.new('AutoCamera')
cam_auto.lens = 50.0
cam_auto.sensor_width = 36.0
cam_auto.clip_end = 1000.0
ob_auto_camera = bpy.data.objects.new('AutoCamera', cam_auto)
scene.collection.objects.link(ob_auto_camera)
ob_auto_camera.location = (24.1294, -28.9553, 19.3035)
ob_auto_camera.rotation_euler = (1.09748, -7.21219e-08, 0.694738)
scene.camera = ob_auto_camera
light_auto_sun = bpy.data.lights.new('AutoSun', 'SUN')
light_auto_sun.energy = 3.0
light_auto_sun.angle = 0.0523599
ob_auto_sun = bpy.data.objects.new('AutoSun', light_auto_sun)
scene.collection.objects.link(ob_auto_sun)
ob_auto_sun.rotation_euler = (0.872665, 0.174533, 0.523599)
bpy.context.view_layer.update()
